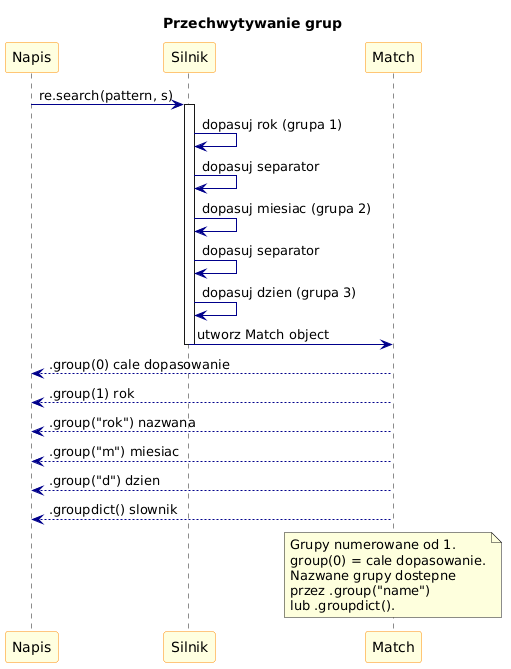

The diagram above was rendered by PlantUML. Its source (embedded in the PNG):
@startuml
title Przechwytywanie grup

skinparam sequence {
    ParticipantBackgroundColor LightYellow
    ParticipantBorderColor DarkOrange
    ArrowColor DarkBlue
}

participant Napis as S
participant Silnik as E
participant Match as M

S -> E : re.search(pattern, s)
activate E

E -> E : dopasuj rok (grupa 1)
E -> E : dopasuj separator
E -> E : dopasuj miesiac (grupa 2)
E -> E : dopasuj separator
E -> E : dopasuj dzien (grupa 3)

E -> M : utworz Match object
deactivate E

M --> S : .group(0) cale dopasowanie
M --> S : .group(1) rok
M --> S : .group("rok") nazwana
M --> S : .group("m") miesiac
M --> S : .group("d") dzien
M --> S : .groupdict() slownik

note over M
  Grupy numerowane od 1.
  group(0) = cale dopasowanie.
  Nazwane grupy dostepne
  przez .group("name")
  lub .groupdict().
end note
@enduml